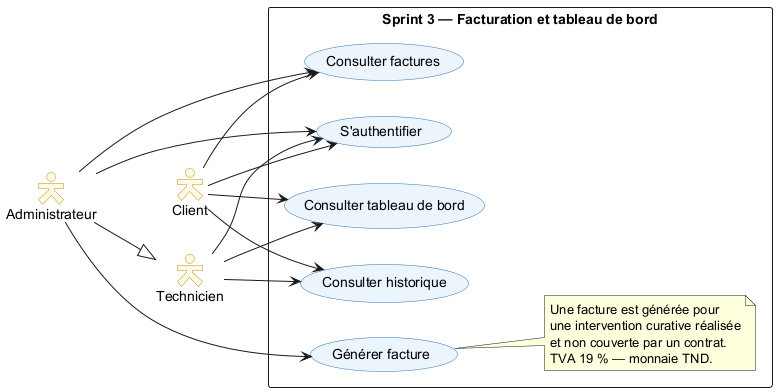

The diagram above was rendered by PlantUML. Its source (embedded in the PNG):
@startuml 18_sprint3_use_case
left to right direction
skinparam packageStyle rectangle
skinparam actorStyle Hollow
skinparam usecase {
  BackgroundColor #EBF5FB
  BorderColor #2E74B5
}
skinparam actor {
  BackgroundColor #FEF9E7
  BorderColor #B7950B
}

actor "Administrateur" as Admin
actor "Technicien"     as Tech
actor "Client"         as Cli

Admin --|> Tech

rectangle "Sprint 3 — Facturation et tableau de bord" {

  usecase "S'authentifier"          as UC_AUTH
  usecase "Générer facture"         as UC_INVOICE
  usecase "Consulter factures"      as UC_VIEW_INV
  usecase "Consulter historique"    as UC_HISTORY
  usecase "Consulter tableau de bord" as UC_DASH

  note right of UC_INVOICE
    Une facture est générée pour
    une intervention curative réalisée
    et non couverte par un contrat.
    TVA 19 % — monnaie TND.
  end note
}

Admin --> UC_AUTH
Tech  --> UC_AUTH
Cli   --> UC_AUTH

Admin --> UC_INVOICE
Admin --> UC_VIEW_INV
Cli   --> UC_VIEW_INV

Tech  --> UC_HISTORY
Cli   --> UC_HISTORY

Tech  --> UC_DASH
Cli   --> UC_DASH

@enduml